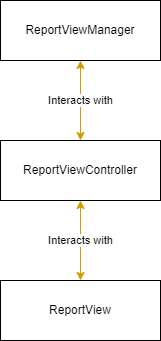

The diagram above was exported from draw.io. Its source (the exported page's mxGraphModel, read from the mxfile embedded in the PNG):
<mxGraphModel dx="1102" dy="857" grid="1" gridSize="10" guides="1" tooltips="1" connect="1" arrows="1" fold="1" page="1" pageScale="1" pageWidth="850" pageHeight="1100" math="0" shadow="0">
  <root>
    <mxCell id="hooGAMHq2UFbDIJAwvxZ-0" />
    <mxCell id="hooGAMHq2UFbDIJAwvxZ-1" parent="hooGAMHq2UFbDIJAwvxZ-0" />
    <mxCell id="hooGAMHq2UFbDIJAwvxZ-2" value="ReportViewManager" style="rounded=0;whiteSpace=wrap;html=1;" parent="hooGAMHq2UFbDIJAwvxZ-1" vertex="1">
      <mxGeometry x="345" y="60" width="160" height="60" as="geometry" />
    </mxCell>
    <mxCell id="hooGAMHq2UFbDIJAwvxZ-3" value="ReportViewController" style="rounded=0;whiteSpace=wrap;html=1;" parent="hooGAMHq2UFbDIJAwvxZ-1" vertex="1">
      <mxGeometry x="345" y="200" width="160" height="60" as="geometry" />
    </mxCell>
    <mxCell id="hooGAMHq2UFbDIJAwvxZ-4" value="Interacts with" style="endArrow=classic;startArrow=classic;html=1;entryX=0.5;entryY=1;entryDx=0;entryDy=0;exitX=0.5;exitY=0;exitDx=0;exitDy=0;edgeStyle=orthogonalEdgeStyle;fillColor=#ffe6cc;strokeColor=#d79b00;" parent="hooGAMHq2UFbDIJAwvxZ-1" source="hooGAMHq2UFbDIJAwvxZ-3" target="hooGAMHq2UFbDIJAwvxZ-2" edge="1">
      <mxGeometry width="50" height="50" relative="1" as="geometry">
        <mxPoint x="108" y="530" as="sourcePoint" />
        <mxPoint x="158" y="480" as="targetPoint" />
        <mxPoint as="offset" />
      </mxGeometry>
    </mxCell>
    <mxCell id="1IVs-V8flEq8neWkEra_-0" value="ReportView" style="rounded=0;whiteSpace=wrap;html=1;" parent="hooGAMHq2UFbDIJAwvxZ-1" vertex="1">
      <mxGeometry x="345" y="340" width="160" height="60" as="geometry" />
    </mxCell>
    <mxCell id="1IVs-V8flEq8neWkEra_-1" value="Interacts with" style="endArrow=classic;startArrow=classic;html=1;entryX=0.5;entryY=1;entryDx=0;entryDy=0;exitX=0.5;exitY=0;exitDx=0;exitDy=0;edgeStyle=orthogonalEdgeStyle;fillColor=#ffe6cc;strokeColor=#d79b00;" parent="hooGAMHq2UFbDIJAwvxZ-1" source="1IVs-V8flEq8neWkEra_-0" target="hooGAMHq2UFbDIJAwvxZ-3" edge="1">
      <mxGeometry width="50" height="50" relative="1" as="geometry">
        <mxPoint x="435" y="210" as="sourcePoint" />
        <mxPoint x="435" y="130" as="targetPoint" />
        <mxPoint as="offset" />
      </mxGeometry>
    </mxCell>
  </root>
</mxGraphModel>